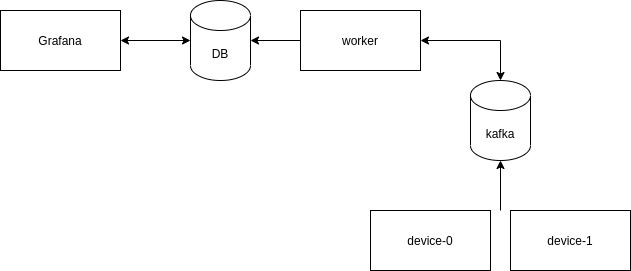

The diagram above was exported from draw.io. Its source (the exported page's mxGraphModel, read from the mxfile embedded in the PNG):
<mxGraphModel dx="523" dy="-364" grid="1" gridSize="10" guides="1" tooltips="1" connect="1" arrows="1" fold="1" page="1" pageScale="1" pageWidth="827" pageHeight="1169" math="0" shadow="0">
  <root>
    <mxCell id="0" />
    <mxCell id="1" parent="0" />
    <mxCell id="ExySQz9bLaSKBNIZ1mt0-1" value="Grafana" style="rounded=0;whiteSpace=wrap;html=1;fillColor=none;" vertex="1" parent="1">
      <mxGeometry x="930" y="1260" width="120" height="60" as="geometry" />
    </mxCell>
    <mxCell id="ExySQz9bLaSKBNIZ1mt0-2" value="DB" style="shape=cylinder3;whiteSpace=wrap;html=1;boundedLbl=1;backgroundOutline=1;size=15;fillColor=none;" vertex="1" parent="1">
      <mxGeometry x="1120" y="1250" width="60" height="80" as="geometry" />
    </mxCell>
    <mxCell id="ExySQz9bLaSKBNIZ1mt0-3" value="kafka" style="shape=cylinder3;whiteSpace=wrap;html=1;boundedLbl=1;backgroundOutline=1;size=15;fillColor=none;" vertex="1" parent="1">
      <mxGeometry x="1400" y="1330" width="60" height="80" as="geometry" />
    </mxCell>
    <mxCell id="ExySQz9bLaSKBNIZ1mt0-4" value="worker" style="rounded=0;whiteSpace=wrap;html=1;fillColor=none;" vertex="1" parent="1">
      <mxGeometry x="1230" y="1260" width="120" height="60" as="geometry" />
    </mxCell>
    <mxCell id="ExySQz9bLaSKBNIZ1mt0-5" value="" style="endArrow=classic;startArrow=classic;html=1;rounded=0;entryX=0.5;entryY=0;entryDx=0;entryDy=0;entryPerimeter=0;exitX=1;exitY=0.5;exitDx=0;exitDy=0;" edge="1" parent="1" source="ExySQz9bLaSKBNIZ1mt0-4" target="ExySQz9bLaSKBNIZ1mt0-3">
      <mxGeometry width="50" height="50" relative="1" as="geometry">
        <mxPoint x="1190" y="1490" as="sourcePoint" />
        <mxPoint x="1240" y="1440" as="targetPoint" />
        <Array as="points">
          <mxPoint x="1430" y="1290" />
        </Array>
      </mxGeometry>
    </mxCell>
    <mxCell id="ExySQz9bLaSKBNIZ1mt0-6" value="" style="endArrow=classic;html=1;rounded=0;entryX=1;entryY=0.5;entryDx=0;entryDy=0;entryPerimeter=0;exitX=0;exitY=0.5;exitDx=0;exitDy=0;" edge="1" parent="1" source="ExySQz9bLaSKBNIZ1mt0-4" target="ExySQz9bLaSKBNIZ1mt0-2">
      <mxGeometry width="50" height="50" relative="1" as="geometry">
        <mxPoint x="1190" y="1490" as="sourcePoint" />
        <mxPoint x="1240" y="1440" as="targetPoint" />
      </mxGeometry>
    </mxCell>
    <mxCell id="ExySQz9bLaSKBNIZ1mt0-7" value="" style="endArrow=classic;startArrow=classic;html=1;rounded=0;entryX=0;entryY=0.5;entryDx=0;entryDy=0;entryPerimeter=0;exitX=1;exitY=0.5;exitDx=0;exitDy=0;" edge="1" parent="1" source="ExySQz9bLaSKBNIZ1mt0-1" target="ExySQz9bLaSKBNIZ1mt0-2">
      <mxGeometry width="50" height="50" relative="1" as="geometry">
        <mxPoint x="1190" y="1490" as="sourcePoint" />
        <mxPoint x="1240" y="1440" as="targetPoint" />
      </mxGeometry>
    </mxCell>
    <mxCell id="ExySQz9bLaSKBNIZ1mt0-8" value="" style="endArrow=classic;html=1;rounded=0;entryX=0.5;entryY=1;entryDx=0;entryDy=0;entryPerimeter=0;" edge="1" parent="1" target="ExySQz9bLaSKBNIZ1mt0-3">
      <mxGeometry width="50" height="50" relative="1" as="geometry">
        <mxPoint x="1430" y="1460" as="sourcePoint" />
        <mxPoint x="1590" y="1430" as="targetPoint" />
      </mxGeometry>
    </mxCell>
    <mxCell id="ExySQz9bLaSKBNIZ1mt0-9" value="device-0" style="rounded=0;whiteSpace=wrap;html=1;strokeWidth=1;fillColor=none;" vertex="1" parent="1">
      <mxGeometry x="1300" y="1460" width="120" height="60" as="geometry" />
    </mxCell>
    <mxCell id="ExySQz9bLaSKBNIZ1mt0-10" value="device-1" style="rounded=0;whiteSpace=wrap;html=1;strokeWidth=1;fillColor=none;" vertex="1" parent="1">
      <mxGeometry x="1440" y="1460" width="120" height="60" as="geometry" />
    </mxCell>
  </root>
</mxGraphModel>